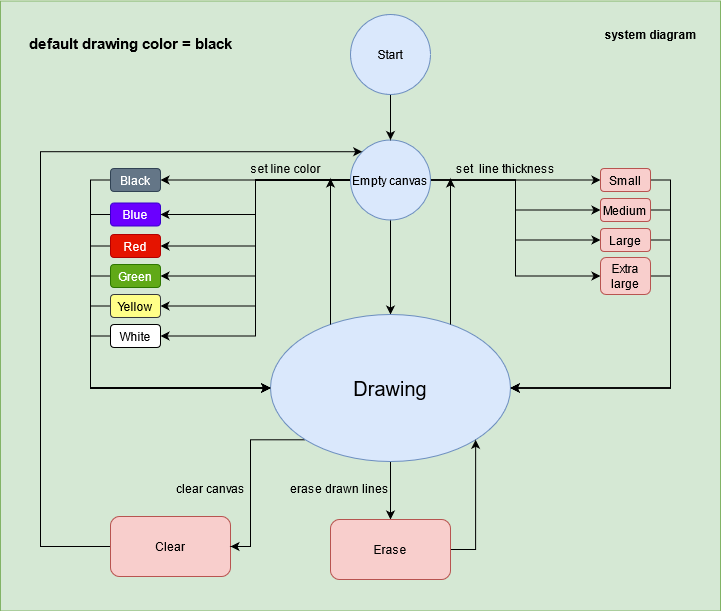

The diagram above was exported from draw.io. Its source (the exported page's mxGraphModel, read from the mxfile embedded in the PNG):
<mxGraphModel dx="1422" dy="763" grid="1" gridSize="10" guides="1" tooltips="1" connect="1" arrows="1" fold="1" page="1" pageScale="1" pageWidth="827" pageHeight="1169" math="0" shadow="0">
  <root>
    <mxCell id="0" />
    <mxCell id="1" parent="0" />
    <mxCell id="IOgHlRWqTuyURxGBbXT7-92" value="" style="rounded=0;whiteSpace=wrap;html=1;fillColor=#d5e8d4;strokeColor=#82b366;" parent="1" vertex="1">
      <mxGeometry x="20" y="36.5" width="720" height="610" as="geometry" />
    </mxCell>
    <mxCell id="IOgHlRWqTuyURxGBbXT7-44" style="edgeStyle=orthogonalEdgeStyle;rounded=0;orthogonalLoop=1;jettySize=auto;html=1;exitX=0;exitY=0.5;exitDx=0;exitDy=0;entryX=1;entryY=0.5;entryDx=0;entryDy=0;" parent="1" source="IOgHlRWqTuyURxGBbXT7-3" target="IOgHlRWqTuyURxGBbXT7-26" edge="1">
      <mxGeometry relative="1" as="geometry" />
    </mxCell>
    <mxCell id="IOgHlRWqTuyURxGBbXT7-45" style="edgeStyle=orthogonalEdgeStyle;rounded=0;orthogonalLoop=1;jettySize=auto;html=1;exitX=0;exitY=0.5;exitDx=0;exitDy=0;entryX=1;entryY=0.5;entryDx=0;entryDy=0;" parent="1" source="IOgHlRWqTuyURxGBbXT7-3" target="IOgHlRWqTuyURxGBbXT7-36" edge="1">
      <mxGeometry relative="1" as="geometry" />
    </mxCell>
    <mxCell id="IOgHlRWqTuyURxGBbXT7-46" style="edgeStyle=orthogonalEdgeStyle;rounded=0;orthogonalLoop=1;jettySize=auto;html=1;exitX=0;exitY=0.5;exitDx=0;exitDy=0;entryX=1;entryY=0.5;entryDx=0;entryDy=0;" parent="1" source="IOgHlRWqTuyURxGBbXT7-3" target="IOgHlRWqTuyURxGBbXT7-30" edge="1">
      <mxGeometry relative="1" as="geometry" />
    </mxCell>
    <mxCell id="IOgHlRWqTuyURxGBbXT7-47" style="edgeStyle=orthogonalEdgeStyle;rounded=0;orthogonalLoop=1;jettySize=auto;html=1;exitX=0;exitY=0.5;exitDx=0;exitDy=0;entryX=1;entryY=0.5;entryDx=0;entryDy=0;" parent="1" source="IOgHlRWqTuyURxGBbXT7-3" target="IOgHlRWqTuyURxGBbXT7-31" edge="1">
      <mxGeometry relative="1" as="geometry" />
    </mxCell>
    <mxCell id="IOgHlRWqTuyURxGBbXT7-48" style="edgeStyle=orthogonalEdgeStyle;rounded=0;orthogonalLoop=1;jettySize=auto;html=1;exitX=0;exitY=0.5;exitDx=0;exitDy=0;entryX=1;entryY=0.5;entryDx=0;entryDy=0;" parent="1" source="IOgHlRWqTuyURxGBbXT7-3" target="IOgHlRWqTuyURxGBbXT7-33" edge="1">
      <mxGeometry relative="1" as="geometry" />
    </mxCell>
    <mxCell id="IOgHlRWqTuyURxGBbXT7-49" style="edgeStyle=orthogonalEdgeStyle;rounded=0;orthogonalLoop=1;jettySize=auto;html=1;exitX=0;exitY=0.5;exitDx=0;exitDy=0;entryX=1;entryY=0.5;entryDx=0;entryDy=0;" parent="1" source="IOgHlRWqTuyURxGBbXT7-3" target="IOgHlRWqTuyURxGBbXT7-34" edge="1">
      <mxGeometry relative="1" as="geometry" />
    </mxCell>
    <mxCell id="IOgHlRWqTuyURxGBbXT7-50" style="edgeStyle=orthogonalEdgeStyle;rounded=0;orthogonalLoop=1;jettySize=auto;html=1;exitX=0.5;exitY=1;exitDx=0;exitDy=0;" parent="1" source="IOgHlRWqTuyURxGBbXT7-3" target="IOgHlRWqTuyURxGBbXT7-25" edge="1">
      <mxGeometry relative="1" as="geometry" />
    </mxCell>
    <mxCell id="IOgHlRWqTuyURxGBbXT7-79" style="edgeStyle=orthogonalEdgeStyle;rounded=0;orthogonalLoop=1;jettySize=auto;html=1;exitX=1;exitY=0.5;exitDx=0;exitDy=0;entryX=0;entryY=0.5;entryDx=0;entryDy=0;" parent="1" source="IOgHlRWqTuyURxGBbXT7-3" target="IOgHlRWqTuyURxGBbXT7-63" edge="1">
      <mxGeometry relative="1" as="geometry" />
    </mxCell>
    <mxCell id="IOgHlRWqTuyURxGBbXT7-80" style="edgeStyle=orthogonalEdgeStyle;rounded=0;orthogonalLoop=1;jettySize=auto;html=1;exitX=1;exitY=0.5;exitDx=0;exitDy=0;" parent="1" source="IOgHlRWqTuyURxGBbXT7-3" target="IOgHlRWqTuyURxGBbXT7-65" edge="1">
      <mxGeometry relative="1" as="geometry" />
    </mxCell>
    <mxCell id="IOgHlRWqTuyURxGBbXT7-81" style="edgeStyle=orthogonalEdgeStyle;rounded=0;orthogonalLoop=1;jettySize=auto;html=1;exitX=1;exitY=0.5;exitDx=0;exitDy=0;entryX=0;entryY=0.5;entryDx=0;entryDy=0;" parent="1" source="IOgHlRWqTuyURxGBbXT7-3" target="IOgHlRWqTuyURxGBbXT7-67" edge="1">
      <mxGeometry relative="1" as="geometry" />
    </mxCell>
    <mxCell id="LgaW2uImx8wkoAvagbUW-2" style="edgeStyle=orthogonalEdgeStyle;rounded=0;orthogonalLoop=1;jettySize=auto;html=1;exitX=1;exitY=0.5;exitDx=0;exitDy=0;entryX=0;entryY=0.5;entryDx=0;entryDy=0;" edge="1" parent="1" source="IOgHlRWqTuyURxGBbXT7-3" target="LgaW2uImx8wkoAvagbUW-1">
      <mxGeometry relative="1" as="geometry" />
    </mxCell>
    <mxCell id="IOgHlRWqTuyURxGBbXT7-3" value="Empty canvas" style="ellipse;whiteSpace=wrap;html=1;aspect=fixed;fillColor=#dae8fc;strokeColor=#6c8ebf;" parent="1" vertex="1">
      <mxGeometry x="370" y="175.5" width="80" height="80" as="geometry" />
    </mxCell>
    <mxCell id="IOgHlRWqTuyURxGBbXT7-11" value="set line color" style="text;html=1;align=center;verticalAlign=middle;resizable=0;points=[];autosize=1;strokeColor=none;" parent="1" vertex="1">
      <mxGeometry x="260" y="194" width="90" height="20" as="geometry" />
    </mxCell>
    <mxCell id="IOgHlRWqTuyURxGBbXT7-17" value="clear canvas" style="text;html=1;align=center;verticalAlign=middle;resizable=0;points=[];autosize=1;strokeColor=none;" parent="1" vertex="1">
      <mxGeometry x="190" y="513.5" width="80" height="20" as="geometry" />
    </mxCell>
    <mxCell id="IOgHlRWqTuyURxGBbXT7-18" value="&lt;div&gt;&lt;br&gt;&lt;/div&gt;&lt;div&gt;default drawing color = black&lt;br&gt;&lt;/div&gt;" style="text;html=1;align=center;verticalAlign=middle;resizable=0;points=[];autosize=1;strokeColor=none;fontStyle=1;fontSize=15;" parent="1" vertex="1">
      <mxGeometry x="40" y="50" width="220" height="40" as="geometry" />
    </mxCell>
    <mxCell id="IOgHlRWqTuyURxGBbXT7-20" style="edgeStyle=orthogonalEdgeStyle;rounded=0;orthogonalLoop=1;jettySize=auto;html=1;exitX=0.5;exitY=1;exitDx=0;exitDy=0;entryX=0.5;entryY=0;entryDx=0;entryDy=0;" parent="1" source="IOgHlRWqTuyURxGBbXT7-19" target="IOgHlRWqTuyURxGBbXT7-3" edge="1">
      <mxGeometry relative="1" as="geometry" />
    </mxCell>
    <mxCell id="IOgHlRWqTuyURxGBbXT7-19" value="Start" style="ellipse;whiteSpace=wrap;html=1;aspect=fixed;fillColor=#dae8fc;strokeColor=#6c8ebf;" parent="1" vertex="1">
      <mxGeometry x="370" y="50" width="80" height="80" as="geometry" />
    </mxCell>
    <mxCell id="IOgHlRWqTuyURxGBbXT7-88" style="edgeStyle=orthogonalEdgeStyle;rounded=0;orthogonalLoop=1;jettySize=auto;html=1;exitX=0;exitY=0.5;exitDx=0;exitDy=0;entryX=0;entryY=0;entryDx=0;entryDy=0;" parent="1" source="IOgHlRWqTuyURxGBbXT7-22" target="IOgHlRWqTuyURxGBbXT7-3" edge="1">
      <mxGeometry relative="1" as="geometry">
        <Array as="points">
          <mxPoint x="60" y="582" />
          <mxPoint x="60" y="187" />
        </Array>
      </mxGeometry>
    </mxCell>
    <mxCell id="IOgHlRWqTuyURxGBbXT7-22" value="Clear" style="rounded=1;whiteSpace=wrap;html=1;fillColor=#f8cecc;strokeColor=#b85450;" parent="1" vertex="1">
      <mxGeometry x="130" y="552" width="120" height="60" as="geometry" />
    </mxCell>
    <mxCell id="IOgHlRWqTuyURxGBbXT7-54" style="edgeStyle=orthogonalEdgeStyle;rounded=0;orthogonalLoop=1;jettySize=auto;html=1;exitX=0.5;exitY=1;exitDx=0;exitDy=0;" parent="1" source="IOgHlRWqTuyURxGBbXT7-25" target="IOgHlRWqTuyURxGBbXT7-53" edge="1">
      <mxGeometry relative="1" as="geometry" />
    </mxCell>
    <mxCell id="IOgHlRWqTuyURxGBbXT7-87" style="edgeStyle=orthogonalEdgeStyle;rounded=0;orthogonalLoop=1;jettySize=auto;html=1;exitX=0;exitY=1;exitDx=0;exitDy=0;entryX=1;entryY=0.5;entryDx=0;entryDy=0;" parent="1" source="IOgHlRWqTuyURxGBbXT7-25" target="IOgHlRWqTuyURxGBbXT7-22" edge="1">
      <mxGeometry relative="1" as="geometry" />
    </mxCell>
    <mxCell id="IOgHlRWqTuyURxGBbXT7-25" value="&lt;font style=&quot;font-size: 20px&quot;&gt;Drawing&lt;/font&gt;" style="ellipse;whiteSpace=wrap;html=1;fillColor=#dae8fc;strokeColor=#6c8ebf;" parent="1" vertex="1">
      <mxGeometry x="290" y="350" width="240" height="147" as="geometry" />
    </mxCell>
    <mxCell id="IOgHlRWqTuyURxGBbXT7-37" style="edgeStyle=orthogonalEdgeStyle;rounded=0;orthogonalLoop=1;jettySize=auto;html=1;exitX=0;exitY=0.5;exitDx=0;exitDy=0;entryX=0;entryY=0.5;entryDx=0;entryDy=0;" parent="1" source="IOgHlRWqTuyURxGBbXT7-26" target="IOgHlRWqTuyURxGBbXT7-25" edge="1">
      <mxGeometry relative="1" as="geometry" />
    </mxCell>
    <mxCell id="IOgHlRWqTuyURxGBbXT7-26" value="Black" style="rounded=1;whiteSpace=wrap;html=1;fillColor=#647687;strokeColor=#314354;fontColor=#ffffff;" parent="1" vertex="1">
      <mxGeometry x="130" y="204" width="50" height="23" as="geometry" />
    </mxCell>
    <mxCell id="IOgHlRWqTuyURxGBbXT7-39" style="edgeStyle=orthogonalEdgeStyle;rounded=0;orthogonalLoop=1;jettySize=auto;html=1;exitX=0;exitY=0.5;exitDx=0;exitDy=0;entryX=0;entryY=0.5;entryDx=0;entryDy=0;" parent="1" source="IOgHlRWqTuyURxGBbXT7-30" target="IOgHlRWqTuyURxGBbXT7-25" edge="1">
      <mxGeometry relative="1" as="geometry" />
    </mxCell>
    <mxCell id="IOgHlRWqTuyURxGBbXT7-30" value="Red" style="rounded=1;whiteSpace=wrap;html=1;fillColor=#e51400;strokeColor=#B20000;fontColor=#ffffff;" parent="1" vertex="1">
      <mxGeometry x="130" y="270" width="50" height="23" as="geometry" />
    </mxCell>
    <mxCell id="IOgHlRWqTuyURxGBbXT7-40" style="edgeStyle=orthogonalEdgeStyle;rounded=0;orthogonalLoop=1;jettySize=auto;html=1;exitX=0;exitY=0.5;exitDx=0;exitDy=0;entryX=0;entryY=0.5;entryDx=0;entryDy=0;" parent="1" source="IOgHlRWqTuyURxGBbXT7-31" target="IOgHlRWqTuyURxGBbXT7-25" edge="1">
      <mxGeometry relative="1" as="geometry" />
    </mxCell>
    <mxCell id="IOgHlRWqTuyURxGBbXT7-31" value="Green" style="rounded=1;whiteSpace=wrap;html=1;fillColor=#60a917;strokeColor=#2D7600;fontColor=#ffffff;" parent="1" vertex="1">
      <mxGeometry x="130" y="300" width="50" height="23" as="geometry" />
    </mxCell>
    <mxCell id="IOgHlRWqTuyURxGBbXT7-41" style="edgeStyle=orthogonalEdgeStyle;rounded=0;orthogonalLoop=1;jettySize=auto;html=1;exitX=0;exitY=0.5;exitDx=0;exitDy=0;" parent="1" source="IOgHlRWqTuyURxGBbXT7-33" target="IOgHlRWqTuyURxGBbXT7-25" edge="1">
      <mxGeometry relative="1" as="geometry" />
    </mxCell>
    <mxCell id="IOgHlRWqTuyURxGBbXT7-33" value="Yellow" style="rounded=1;whiteSpace=wrap;html=1;fillColor=#ffff88;strokeColor=#36393d;" parent="1" vertex="1">
      <mxGeometry x="130" y="330" width="50" height="23" as="geometry" />
    </mxCell>
    <mxCell id="IOgHlRWqTuyURxGBbXT7-42" style="edgeStyle=orthogonalEdgeStyle;rounded=0;orthogonalLoop=1;jettySize=auto;html=1;exitX=0;exitY=0.5;exitDx=0;exitDy=0;entryX=0;entryY=0.5;entryDx=0;entryDy=0;" parent="1" source="IOgHlRWqTuyURxGBbXT7-34" target="IOgHlRWqTuyURxGBbXT7-25" edge="1">
      <mxGeometry relative="1" as="geometry" />
    </mxCell>
    <mxCell id="IOgHlRWqTuyURxGBbXT7-34" value="White" style="rounded=1;whiteSpace=wrap;html=1;" parent="1" vertex="1">
      <mxGeometry x="130" y="360" width="50" height="23" as="geometry" />
    </mxCell>
    <mxCell id="IOgHlRWqTuyURxGBbXT7-59" style="edgeStyle=orthogonalEdgeStyle;rounded=0;orthogonalLoop=1;jettySize=auto;html=1;exitX=0;exitY=0.5;exitDx=0;exitDy=0;entryX=0;entryY=0.5;entryDx=0;entryDy=0;" parent="1" source="IOgHlRWqTuyURxGBbXT7-36" target="IOgHlRWqTuyURxGBbXT7-25" edge="1">
      <mxGeometry relative="1" as="geometry" />
    </mxCell>
    <mxCell id="IOgHlRWqTuyURxGBbXT7-36" value="Blue" style="rounded=1;whiteSpace=wrap;html=1;fillColor=#6a00ff;strokeColor=#3700CC;fontColor=#ffffff;" parent="1" vertex="1">
      <mxGeometry x="130" y="238.5" width="50" height="23" as="geometry" />
    </mxCell>
    <mxCell id="IOgHlRWqTuyURxGBbXT7-69" style="edgeStyle=orthogonalEdgeStyle;rounded=0;orthogonalLoop=1;jettySize=auto;html=1;exitX=1;exitY=0.5;exitDx=0;exitDy=0;entryX=1;entryY=1;entryDx=0;entryDy=0;" parent="1" source="IOgHlRWqTuyURxGBbXT7-53" target="IOgHlRWqTuyURxGBbXT7-25" edge="1">
      <mxGeometry relative="1" as="geometry">
        <Array as="points">
          <mxPoint x="495" y="585" />
        </Array>
      </mxGeometry>
    </mxCell>
    <mxCell id="IOgHlRWqTuyURxGBbXT7-53" value="Erase" style="rounded=1;whiteSpace=wrap;html=1;fillColor=#f8cecc;strokeColor=#b85450;" parent="1" vertex="1">
      <mxGeometry x="350" y="555" width="120" height="60" as="geometry" />
    </mxCell>
    <mxCell id="IOgHlRWqTuyURxGBbXT7-58" value="" style="endArrow=classic;html=1;" parent="1" edge="1">
      <mxGeometry width="50" height="50" relative="1" as="geometry">
        <mxPoint x="350" y="360" as="sourcePoint" />
        <mxPoint x="350" y="214" as="targetPoint" />
      </mxGeometry>
    </mxCell>
    <mxCell id="IOgHlRWqTuyURxGBbXT7-60" value="erase drawn lines" style="text;html=1;align=center;verticalAlign=middle;resizable=0;points=[];autosize=1;strokeColor=none;" parent="1" vertex="1">
      <mxGeometry x="304" y="513.5" width="110" height="20" as="geometry" />
    </mxCell>
    <mxCell id="IOgHlRWqTuyURxGBbXT7-82" style="edgeStyle=orthogonalEdgeStyle;rounded=0;orthogonalLoop=1;jettySize=auto;html=1;exitX=1;exitY=0.5;exitDx=0;exitDy=0;entryX=1;entryY=0.5;entryDx=0;entryDy=0;" parent="1" source="IOgHlRWqTuyURxGBbXT7-63" target="IOgHlRWqTuyURxGBbXT7-25" edge="1">
      <mxGeometry relative="1" as="geometry" />
    </mxCell>
    <mxCell id="IOgHlRWqTuyURxGBbXT7-63" value="Small" style="rounded=1;whiteSpace=wrap;html=1;fillColor=#f8cecc;strokeColor=#b85450;" parent="1" vertex="1">
      <mxGeometry x="620" y="204" width="50" height="23" as="geometry" />
    </mxCell>
    <mxCell id="IOgHlRWqTuyURxGBbXT7-83" style="edgeStyle=orthogonalEdgeStyle;rounded=0;orthogonalLoop=1;jettySize=auto;html=1;exitX=1;exitY=0.5;exitDx=0;exitDy=0;entryX=1;entryY=0.5;entryDx=0;entryDy=0;" parent="1" source="IOgHlRWqTuyURxGBbXT7-65" target="IOgHlRWqTuyURxGBbXT7-25" edge="1">
      <mxGeometry relative="1" as="geometry" />
    </mxCell>
    <mxCell id="IOgHlRWqTuyURxGBbXT7-65" value="Medium" style="rounded=1;whiteSpace=wrap;html=1;fillColor=#f8cecc;strokeColor=#b85450;" parent="1" vertex="1">
      <mxGeometry x="620" y="234" width="50" height="23" as="geometry" />
    </mxCell>
    <mxCell id="IOgHlRWqTuyURxGBbXT7-84" style="edgeStyle=orthogonalEdgeStyle;rounded=0;orthogonalLoop=1;jettySize=auto;html=1;exitX=1;exitY=0.5;exitDx=0;exitDy=0;entryX=1;entryY=0.5;entryDx=0;entryDy=0;" parent="1" source="IOgHlRWqTuyURxGBbXT7-67" target="IOgHlRWqTuyURxGBbXT7-25" edge="1">
      <mxGeometry relative="1" as="geometry" />
    </mxCell>
    <mxCell id="IOgHlRWqTuyURxGBbXT7-67" value="Large" style="rounded=1;whiteSpace=wrap;html=1;fillColor=#f8cecc;strokeColor=#b85450;" parent="1" vertex="1">
      <mxGeometry x="620" y="264" width="50" height="23" as="geometry" />
    </mxCell>
    <mxCell id="IOgHlRWqTuyURxGBbXT7-85" value="" style="endArrow=classic;html=1;" parent="1" edge="1">
      <mxGeometry width="50" height="50" relative="1" as="geometry">
        <mxPoint x="470" y="360" as="sourcePoint" />
        <mxPoint x="470" y="214" as="targetPoint" />
      </mxGeometry>
    </mxCell>
    <mxCell id="IOgHlRWqTuyURxGBbXT7-86" value="set&amp;nbsp; line thickness" style="text;html=1;align=center;verticalAlign=middle;resizable=0;points=[];autosize=1;strokeColor=none;" parent="1" vertex="1">
      <mxGeometry x="470" y="194" width="110" height="20" as="geometry" />
    </mxCell>
    <mxCell id="LgaW2uImx8wkoAvagbUW-3" style="edgeStyle=orthogonalEdgeStyle;rounded=0;orthogonalLoop=1;jettySize=auto;html=1;exitX=1;exitY=0.5;exitDx=0;exitDy=0;entryX=1;entryY=0.5;entryDx=0;entryDy=0;" edge="1" parent="1" source="LgaW2uImx8wkoAvagbUW-1" target="IOgHlRWqTuyURxGBbXT7-25">
      <mxGeometry relative="1" as="geometry" />
    </mxCell>
    <mxCell id="LgaW2uImx8wkoAvagbUW-1" value="Extra&lt;br&gt;large" style="rounded=1;whiteSpace=wrap;html=1;fillColor=#f8cecc;strokeColor=#b85450;" vertex="1" parent="1">
      <mxGeometry x="620" y="293" width="50" height="37" as="geometry" />
    </mxCell>
    <mxCell id="LgaW2uImx8wkoAvagbUW-4" value="&lt;b&gt;system diagram&lt;/b&gt;" style="text;html=1;align=center;verticalAlign=middle;resizable=0;points=[];autosize=1;strokeColor=none;" vertex="1" parent="1">
      <mxGeometry x="615" y="60" width="110" height="20" as="geometry" />
    </mxCell>
  </root>
</mxGraphModel>